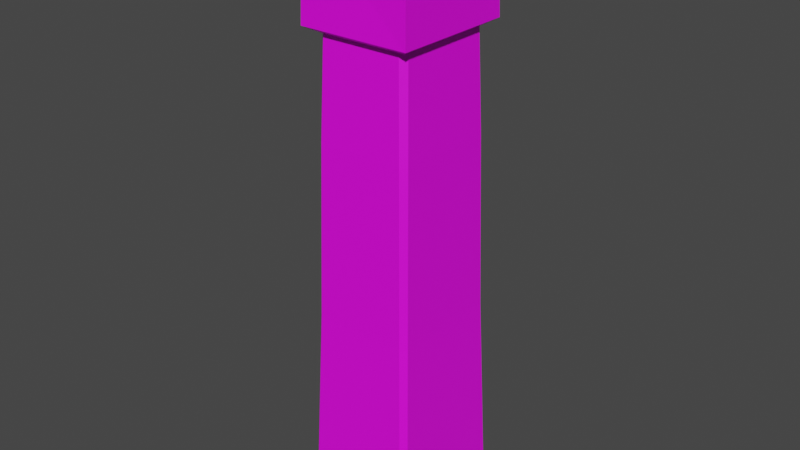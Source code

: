 # Source: PillarStoneMed01.blend  (saved by Blender 3.6.11; exported with 4.5.12 LTS)
import bpy
from mathutils import Matrix  # noqa: F401  (used for matrix-valued properties, if any)

bpy.ops.wm.read_factory_settings(use_empty=True)
scene = bpy.context.scene
scene.name = 'Scene'

# ---- collections
col_collection = bpy.data.collections.new('Collection'); scene.collection.children.link(col_collection)

# ---- images (referenced by path relative to the original .blend; pixels are not part of the script)
import os
ASSET_DIR = os.environ.get("B2B_ASSET_DIR", "")  # directory of the original .blend (textures are referenced by path, not embedded)
HERE = os.path.dirname(os.path.abspath(__file__))  # packed textures are extracted next to this script under _unpacked/

def load_image(name, relpath, width, height, colorspace="sRGB"):
    """Load a texture the original file referenced (path relative to the .blend, or extracted next to this script)."""
    p = next((c for c in (os.path.join(HERE, relpath), os.path.join(ASSET_DIR, relpath)) if relpath and os.path.exists(c)), "")
    if p:
        img = bpy.data.images.load(p, check_existing=True)
        img.name = name
    else:  # same state as the original file: an image datablock whose file is absent (Cycles renders it pink)
        img = bpy.data.images.new(name, width, height)
        img.source = "FILE"
        img.filepath = "//" + (relpath or name)
    img.colorspace_settings.name = colorspace
    return img
img_stoneblocks01_png = load_image('StoneBlocks01.png', 'StoneBlocks01.png', 1024, 1024, 'sRGB')

# ---- materials (node trees are filled in below, after node groups)
mat_stoneblocks01 = bpy.data.materials.new('StoneBlocks01')
mat_stoneblocks01.use_transparent_shadow = False
mat_stoneblocks01.preview_render_type = 'FLAT'

# ---- material node trees
mat_stoneblocks01.use_nodes = True; mat_stoneblocks01.node_tree.nodes.clear()
_N = mat_stoneblocks01.node_tree.nodes; _L = mat_stoneblocks01.node_tree.links
n0 = _N.new('ShaderNodeBsdfPrincipled'); n0.name = 'Principled BSDF'; n0.location = (10, 300)
n0.distribution = 'GGX'
n0.subsurface_method = 'RANDOM_WALK_SKIN'
n0.inputs[3].default_value = 1.45
n0.inputs[27].default_value = (0.0, 0.0, 0.0, 1.0)
n0.inputs[28].default_value = 1.0
n1 = _N.new('ShaderNodeOutputMaterial'); n1.name = 'Material Output'; n1.location = (300, 300)
n2 = _N.new('ShaderNodeTexImage'); n2.name = 'Image Texture'; n2.location = (-280, 260)
n2.image = img_stoneblocks01_png
_L.new(n0.outputs[0], n1.inputs[0])
_L.new(n2.outputs[0], n0.inputs[0])
n1.is_active_output = True

# ---- world
world_world = bpy.data.worlds.new('World'); scene.world = world_world
world_world.use_nodes = True; world_world.node_tree.nodes.clear()
_N = world_world.node_tree.nodes; _L = world_world.node_tree.links
n0 = _N.new('ShaderNodeOutputWorld'); n0.name = 'World Output'; n0.location = (300, 300)
n1 = _N.new('ShaderNodeBackground'); n1.name = 'Background'; n1.location = (10, 300)
n1.inputs[0].default_value = (0.05088, 0.05088, 0.05088, 1.0)
_L.new(n1.outputs[0], n0.inputs[0])
n0.is_active_output = True
world_world.color = (0.05088, 0.05088, 0.05088)
world_world.use_sun_shadow = False
world_world.sun_shadow_jitter_overblur = 0.0

# ---- meshes
me_pillarstonemed01 = bpy.data.meshes.new('PillarStoneMed01')
me_pillarstonemed01.from_pydata([(-0.2668, -0.299, 2.215), (-0.236, 0.2703, 2.244), (0.236, -0.2703, 2.244), (0.2646, 0.298, 2.215), (-0.2822, -0.3134, 1.844), (-0.3284, 0.2703, 2.2), (-0.2822, 0.3119, 1.844), (0.2788, -0.3134, 2.2), (0.2788, -0.3134, 1.844), (0.2788, 0.3119, 1.844), (-0.236, 0.3535, 2.2), (0.2608, 0.3477, 0.001588), (0.3037, 0.3048, 0.001588), (0.236, 0.2274, 1.824), (0.1932, 0.2703, 1.824), (0.2651, 0.2986, 1.837), (0.2511, 0.2446, 1.459), (0.2082, 0.2875, 1.459), (0.2258, 0.3075, 0.8033), (0.2686, 0.2647, 0.8033), (-0.3037, 0.3169, 0.001588), (-0.2729, 0.3477, 0.001588), (-0.2053, 0.2703, 1.824), (-0.236, 0.2395, 1.824), (-0.2578, 0.2898, 1.833), (-0.2203, 0.2875, 1.459), (-0.2511, 0.2567, 1.459), (-0.2686, 0.2768, 0.8033), (-0.2379, 0.3075, 0.8033), (-0.2645, -0.3477, 0.001588), (-0.3037, -0.3085, 0.001588), (-0.236, -0.2311, 1.824), (-0.1969, -0.2703, 1.824), (-0.2633, -0.2957, 1.836), (-0.2511, -0.2483, 1.459), (-0.2119, -0.2875, 1.459), (-0.2686, -0.2684, 0.8033), (-0.2294, -0.3075, 0.8033), (0.3037, -0.3211, 0.001588), (0.277, -0.3477, 0.001588), (0.2094, -0.2703, 1.824), (0.236, -0.2437, 1.824), (0.2538, -0.2882, 1.832), (0.2244, -0.2875, 1.459), (0.2511, -0.2608, 1.459), (0.2686, -0.2809, 0.8033), (0.242, -0.3075, 0.8033)], [], [(1, 3, 10), (24, 23, 31, 33, 4, 6), (43, 40, 32, 35), (3, 1, 0, 2), (16, 13, 41, 44), (46, 43, 35, 37), (42, 41, 13, 15, 9, 8), (25, 22, 14, 17), (4, 0, 5, 6), (15, 14, 22, 24, 6, 9), (0, 1, 5), (8, 7, 0, 4), (2, 0, 7), (9, 3, 7, 8), (3, 2, 7), (6, 10, 3, 9), (1, 10, 5), (6, 5, 10), (28, 25, 17, 18), (36, 34, 26, 27), (30, 36, 27, 20), (19, 16, 44, 45), (20, 21, 11, 12, 38, 39, 29, 30), (21, 28, 18, 11), (13, 14, 15), (19, 12, 11, 18), (13, 16, 17, 14), (16, 19, 18, 17), (12, 19, 45, 38), (22, 23, 24), (28, 21, 20, 27), (22, 25, 26, 23), (25, 28, 27, 26), (34, 31, 23, 26), (31, 32, 33), (35, 32, 31, 34), (37, 35, 34, 36), (29, 37, 36, 30), (33, 32, 40, 42, 8, 4), (40, 41, 42), (46, 39, 38, 45), (40, 43, 44, 41), (43, 46, 45, 44), (39, 46, 37, 29)])
_uv = me_pillarstonemed01.uv_layers.new(name='UVMap')
_uv.uv.foreach_set('vector', [0.1461, 0.8465, 0.1493, 0.7563, 0.163, 0.847, 0.5875, 0.25, 0.5875, 0.2358, 0.5875, 0.01812, 0.5875, 0.0, 0.5875, 0.0, 0.5875, 0.25, 0.2338, 0.7452, 0.233, 0.9087, 0.02049, 0.9087, 0.01926, 0.7452, 0.1493, 0.7563, 0.1461, 0.8465, 0.04468, 0.8586, 0.05466, 0.7737, 0.4782, 0.7452, 0.4771, 0.9087, 0.2592, 0.9087, 0.2584, 0.7452, 0.2346, 0.451, 0.2338, 0.7452, 0.01926, 0.7452, 0.018, 0.451, 0.5875, 0.75, 0.5875, 0.7377, 0.5875, 0.5198, 0.5875, 0.5, 0.5875, 0.5, 0.5875, 0.75, 0.7316, 0.7452, 0.7306, 0.9087, 0.5196, 0.9087, 0.5182, 0.7452, 0.4684, 0.607, 0.4705, 0.7291, 0.3715, 0.7305, 0.341, 0.607, 0.5875, 0.5, 0.5875, 0.4773, 0.5875, 0.2663, 0.5875, 0.25, 0.5875, 0.25, 0.5875, 0.5, 0.04468, 0.8586, 0.1461, 0.8465, 0.1482, 0.8647, 0.9037, 0.6203, 0.9068, 0.7271, 0.7622, 0.7285, 0.7598, 0.6157, 0.05466, 0.7737, 0.04468, 0.8586, 0.04468, 0.7645, 0.1756, 0.6125, 0.1791, 0.7262, 0.01269, 0.7352, 0.005033, 0.6049, 0.1493, 0.7563, 0.05466, 0.7737, 0.04468, 0.7645, 0.3419, 0.6143, 0.3204, 0.7305, 0.2087, 0.7335, 0.1961, 0.6085, 0.1461, 0.8465, 0.163, 0.847, 0.1482, 0.8647, 0.3434, 0.6097, 0.37, 0.7305, 0.3219, 0.7289, 0.7326, 0.451, 0.7316, 0.7452, 0.5182, 0.7452, 0.5168, 0.451, 0.9839, 0.451, 0.9827, 0.7452, 0.7604, 0.7452, 0.7595, 0.451, 0.9857, 0.0913, 0.9839, 0.451, 0.7595, 0.451, 0.7581, 0.0913, 0.4795, 0.451, 0.4782, 0.7452, 0.2584, 0.7452, 0.2577, 0.451, 0.125, 0.511, 0.1376, 0.5, 0.3574, 0.5, 0.375, 0.5154, 0.375, 0.7404, 0.364, 0.75, 0.1411, 0.75, 0.125, 0.7359, 0.7342, 0.0913, 0.7326, 0.451, 0.5168, 0.451, 0.5145, 0.0913, 0.5875, 0.5, 0.5875, 0.4773, 0.5875, 0.5, 0.4795, 0.451, 0.4815, 0.0913, 0.5145, 0.0913, 0.5168, 0.451, 0.4771, 0.9087, 0.4782, 0.7452, 0.5182, 0.7452, 0.5196, 0.9087, 0.4782, 0.7452, 0.4795, 0.451, 0.5168, 0.451, 0.5182, 0.7452, 0.4815, 0.0913, 0.4795, 0.451, 0.2577, 0.451, 0.2564, 0.0913, 0.5875, 0.25, 0.5875, 0.2358, 0.5875, 0.25, 0.7326, 0.451, 0.7342, 0.0913, 0.7581, 0.0913, 0.7595, 0.451, 0.7306, 0.9087, 0.7316, 0.7452, 0.7604, 0.7452, 0.7613, 0.9087, 0.7316, 0.7452, 0.7326, 0.451, 0.7595, 0.451, 0.7604, 0.7452, 0.9827, 0.7452, 0.9817, 0.9087, 0.7613, 0.9087, 0.7604, 0.7452, 0.5875, 0.01812, 0.5875, 0.0, 0.5875, 0.0, 1.0, 0.7459, 1.0, 0.9087, 0.9817, 0.9087, 0.9827, 0.7452, 1.0, 0.4514, 1.0, 0.7452, 0.9827, 0.7452, 0.9839, 0.451, 1.0, 0.09207, 1.0, 0.451, 0.9839, 0.451, 0.9857, 0.0913, 0.5875, 1.0, 0.5875, 0.9793, 0.5875, 0.7641, 0.5875, 0.75, 0.5875, 0.75, 0.5875, 1.0, 0.5875, 0.7641, 0.5875, 0.75, 0.5875, 0.75, 0.2346, 0.451, 0.2361, 0.0913, 0.2564, 0.0913, 0.2577, 0.451, 0.233, 0.9087, 0.2338, 0.7452, 0.2584, 0.7452, 0.2592, 0.9087, 0.2338, 0.7452, 0.2346, 0.451, 0.2577, 0.451, 0.2584, 0.7452, 0.2361, 0.0913, 0.2346, 0.451, 0.018, 0.451, 0.01593, 0.0913])
me_pillarstonemed01.materials.append(mat_stoneblocks01)
me_pillarstonemed01.update()

# ---- objects
ob_pillarstonemed01 = bpy.data.objects.new('PillarStoneMed01', me_pillarstonemed01)

# ---- transforms, parenting, visibility, modifiers, constraints
ob_pillarstonemed01.location = (0.0, 0.0, 0.0)
ob_pillarstonemed01.scale = (0.75, 0.75, 1.0)

# ---- collection membership
col_collection.objects.link(ob_pillarstonemed01)

# ---- scene / render settings (as saved in the file)
scene.frame_start = 1; scene.frame_end = 250; scene.frame_set(1)
scene.render.engine = 'BLENDER_EEVEE_NEXT'
scene.cycles.sampling_pattern = 'TABULATED_SOBOL'
scene.view_settings.view_transform = 'Filmic'
bpy.context.view_layer.update()

# ---- added for rendering (the .blend has no active camera and no usable light): camera, sun
cam_auto = bpy.data.cameras.new('AutoCamera')
cam_auto.lens = 50.0
cam_auto.sensor_width = 36.0
cam_auto.clip_end = 1000.0
ob_auto_camera = bpy.data.objects.new('AutoCamera', cam_auto)
scene.collection.objects.link(ob_auto_camera)
ob_auto_camera.location = (2.16618, -2.60836, 2.86303)
ob_auto_camera.rotation_euler = (1.09748, -7.21219e-08, 0.694738)
scene.camera = ob_auto_camera
light_auto_sun = bpy.data.lights.new('AutoSun', 'SUN')
light_auto_sun.energy = 3.0
light_auto_sun.angle = 0.0523599
ob_auto_sun = bpy.data.objects.new('AutoSun', light_auto_sun)
scene.collection.objects.link(ob_auto_sun)
ob_auto_sun.rotation_euler = (0.872665, 0.174533, 0.523599)
bpy.context.view_layer.update()
